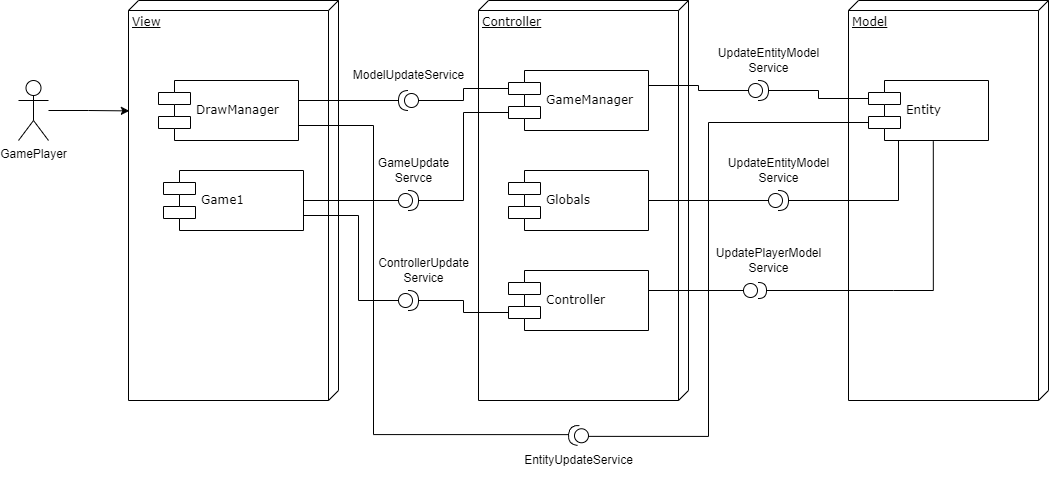

The diagram above was exported from draw.io. Its source (the exported page's mxGraphModel, read from the mxfile embedded in the PNG):
<mxGraphModel dx="1195" dy="637" grid="1" gridSize="10" guides="1" tooltips="1" connect="1" arrows="1" fold="1" page="1" pageScale="1" pageWidth="1100" pageHeight="850" background="none" math="0" shadow="0">
  <root>
    <mxCell id="0" />
    <mxCell id="1" parent="0" />
    <mxCell id="39150e848f15840c-1" value="View" style="verticalAlign=top;align=left;spacingTop=8;spacingLeft=2;spacingRight=12;shape=cube;size=10;direction=south;fontStyle=4;html=1;rounded=0;shadow=0;comic=0;labelBackgroundColor=none;strokeWidth=1;fontFamily=Verdana;fontSize=12" parent="1" vertex="1">
      <mxGeometry x="145" y="187" width="210" height="400" as="geometry" />
    </mxCell>
    <mxCell id="39150e848f15840c-2" value="Model" style="verticalAlign=top;align=left;spacingTop=8;spacingLeft=2;spacingRight=12;shape=cube;size=10;direction=south;fontStyle=4;html=1;rounded=0;shadow=0;comic=0;labelBackgroundColor=none;strokeWidth=1;fontFamily=Verdana;fontSize=12" parent="1" vertex="1">
      <mxGeometry x="865" y="187" width="200" height="400" as="geometry" />
    </mxCell>
    <mxCell id="39150e848f15840c-5" value="DrawManager" style="shape=component;align=left;spacingLeft=36;rounded=0;shadow=0;comic=0;labelBackgroundColor=none;strokeWidth=1;fontFamily=Verdana;fontSize=12;html=1;" parent="1" vertex="1">
      <mxGeometry x="175" y="267" width="140" height="60" as="geometry" />
    </mxCell>
    <mxCell id="rxv4j-txoMFi2zbab_7C-21" style="edgeStyle=orthogonalEdgeStyle;rounded=0;orthogonalLoop=1;jettySize=auto;html=1;exitX=0;exitY=0.7;exitDx=0;exitDy=0;entryX=0;entryY=0.5;entryDx=0;entryDy=0;entryPerimeter=0;endArrow=none;endFill=0;" edge="1" parent="1" source="39150e848f15840c-7" target="rxv4j-txoMFi2zbab_7C-20">
      <mxGeometry relative="1" as="geometry">
        <Array as="points">
          <mxPoint x="725" y="309" />
          <mxPoint x="725" y="623" />
        </Array>
      </mxGeometry>
    </mxCell>
    <mxCell id="39150e848f15840c-7" value="&lt;div&gt;Entity&lt;/div&gt;" style="shape=component;align=left;spacingLeft=36;rounded=0;shadow=0;comic=0;labelBackgroundColor=none;strokeWidth=1;fontFamily=Verdana;fontSize=12;html=1;" parent="1" vertex="1">
      <mxGeometry x="885" y="267" width="120" height="60" as="geometry" />
    </mxCell>
    <mxCell id="miKaDqHMpFgwI6x2XZaN-24" style="edgeStyle=orthogonalEdgeStyle;rounded=0;orthogonalLoop=1;jettySize=auto;html=1;entryX=0.276;entryY=0.996;entryDx=0;entryDy=0;entryPerimeter=0;" edge="1" parent="1" source="miKaDqHMpFgwI6x2XZaN-1" target="39150e848f15840c-1">
      <mxGeometry relative="1" as="geometry" />
    </mxCell>
    <mxCell id="miKaDqHMpFgwI6x2XZaN-1" value="GamePlayer" style="shape=umlActor;verticalLabelPosition=bottom;verticalAlign=top;html=1;outlineConnect=0;" vertex="1" parent="1">
      <mxGeometry x="35" y="267" width="30" height="60" as="geometry" />
    </mxCell>
    <mxCell id="rxv4j-txoMFi2zbab_7C-2" value="Controller" style="verticalAlign=top;align=left;spacingTop=8;spacingLeft=2;spacingRight=12;shape=cube;size=10;direction=south;fontStyle=4;html=1;rounded=0;shadow=0;comic=0;labelBackgroundColor=none;strokeWidth=1;fontFamily=Verdana;fontSize=12" vertex="1" parent="1">
      <mxGeometry x="495" y="187" width="210" height="400" as="geometry" />
    </mxCell>
    <mxCell id="rxv4j-txoMFi2zbab_7C-25" style="edgeStyle=orthogonalEdgeStyle;rounded=0;orthogonalLoop=1;jettySize=auto;html=1;exitX=1;exitY=0.25;exitDx=0;exitDy=0;entryX=0;entryY=0.5;entryDx=0;entryDy=0;entryPerimeter=0;endArrow=none;endFill=0;" edge="1" parent="1" source="miKaDqHMpFgwI6x2XZaN-3" target="rxv4j-txoMFi2zbab_7C-24">
      <mxGeometry relative="1" as="geometry">
        <Array as="points">
          <mxPoint x="715" y="272" />
          <mxPoint x="715" y="277" />
        </Array>
      </mxGeometry>
    </mxCell>
    <mxCell id="miKaDqHMpFgwI6x2XZaN-3" value="GameManager" style="shape=component;align=left;spacingLeft=36;rounded=0;shadow=0;comic=0;labelBackgroundColor=none;strokeWidth=1;fontFamily=Verdana;fontSize=12;html=1;" vertex="1" parent="1">
      <mxGeometry x="525" y="257" width="140" height="60" as="geometry" />
    </mxCell>
    <mxCell id="miKaDqHMpFgwI6x2XZaN-21" style="edgeStyle=orthogonalEdgeStyle;rounded=0;orthogonalLoop=1;jettySize=auto;html=1;exitX=1;exitY=0.5;exitDx=0;exitDy=0;entryX=0;entryY=0.5;entryDx=0;entryDy=0;endArrow=none;endFill=0;entryPerimeter=0;" edge="1" parent="1" source="miKaDqHMpFgwI6x2XZaN-4" target="miKaDqHMpFgwI6x2XZaN-22">
      <mxGeometry relative="1" as="geometry" />
    </mxCell>
    <mxCell id="miKaDqHMpFgwI6x2XZaN-4" value="Globals" style="shape=component;align=left;spacingLeft=36;rounded=0;shadow=0;comic=0;labelBackgroundColor=none;strokeWidth=1;fontFamily=Verdana;fontSize=12;html=1;" vertex="1" parent="1">
      <mxGeometry x="525" y="357" width="140" height="60" as="geometry" />
    </mxCell>
    <mxCell id="miKaDqHMpFgwI6x2XZaN-16" style="edgeStyle=orthogonalEdgeStyle;rounded=0;orthogonalLoop=1;jettySize=auto;html=1;endArrow=halfCircle;endFill=0;exitX=0.54;exitY=1.013;exitDx=0;exitDy=0;exitPerimeter=0;" edge="1" parent="1" source="39150e848f15840c-7">
      <mxGeometry relative="1" as="geometry">
        <mxPoint x="785" y="477" as="sourcePoint" />
        <mxPoint x="775" y="477" as="targetPoint" />
        <Array as="points">
          <mxPoint x="910" y="477" />
          <mxPoint x="875" y="477" />
        </Array>
      </mxGeometry>
    </mxCell>
    <mxCell id="miKaDqHMpFgwI6x2XZaN-19" style="edgeStyle=orthogonalEdgeStyle;rounded=0;orthogonalLoop=1;jettySize=auto;html=1;exitX=1;exitY=0.5;exitDx=0;exitDy=0;endArrow=circle;endFill=0;" edge="1" parent="1" source="miKaDqHMpFgwI6x2XZaN-5">
      <mxGeometry relative="1" as="geometry">
        <mxPoint x="775" y="477" as="targetPoint" />
        <Array as="points">
          <mxPoint x="665" y="477" />
        </Array>
      </mxGeometry>
    </mxCell>
    <mxCell id="rxv4j-txoMFi2zbab_7C-31" style="edgeStyle=orthogonalEdgeStyle;rounded=0;orthogonalLoop=1;jettySize=auto;html=1;exitX=0;exitY=0.7;exitDx=0;exitDy=0;entryX=1;entryY=0.5;entryDx=0;entryDy=0;entryPerimeter=0;endArrow=none;endFill=0;" edge="1" parent="1" source="miKaDqHMpFgwI6x2XZaN-5" target="rxv4j-txoMFi2zbab_7C-30">
      <mxGeometry relative="1" as="geometry" />
    </mxCell>
    <mxCell id="miKaDqHMpFgwI6x2XZaN-5" value="Controller" style="shape=component;align=left;spacingLeft=36;rounded=0;shadow=0;comic=0;labelBackgroundColor=none;strokeWidth=1;fontFamily=Verdana;fontSize=12;html=1;" vertex="1" parent="1">
      <mxGeometry x="525" y="457" width="140" height="60" as="geometry" />
    </mxCell>
    <mxCell id="rxv4j-txoMFi2zbab_7C-9" style="edgeStyle=orthogonalEdgeStyle;rounded=0;orthogonalLoop=1;jettySize=auto;html=1;endArrow=none;endFill=0;" edge="1" parent="1" source="miKaDqHMpFgwI6x2XZaN-14" target="39150e848f15840c-5">
      <mxGeometry relative="1" as="geometry">
        <Array as="points">
          <mxPoint x="355" y="287" />
          <mxPoint x="355" y="287" />
        </Array>
      </mxGeometry>
    </mxCell>
    <mxCell id="rxv4j-txoMFi2zbab_7C-10" style="edgeStyle=orthogonalEdgeStyle;rounded=0;orthogonalLoop=1;jettySize=auto;html=1;entryX=0;entryY=0.3;entryDx=0;entryDy=0;endArrow=none;endFill=0;" edge="1" parent="1" source="miKaDqHMpFgwI6x2XZaN-14" target="miKaDqHMpFgwI6x2XZaN-3">
      <mxGeometry relative="1" as="geometry" />
    </mxCell>
    <mxCell id="miKaDqHMpFgwI6x2XZaN-14" value="" style="shape=providedRequiredInterface;html=1;verticalLabelPosition=bottom;sketch=0;rotation=-180;" vertex="1" parent="1">
      <mxGeometry x="415" y="277" width="20" height="20" as="geometry" />
    </mxCell>
    <mxCell id="rxv4j-txoMFi2zbab_7C-16" style="edgeStyle=orthogonalEdgeStyle;rounded=0;orthogonalLoop=1;jettySize=auto;html=1;exitX=1;exitY=0.5;exitDx=0;exitDy=0;exitPerimeter=0;entryX=0;entryY=0.7;entryDx=0;entryDy=0;endArrow=none;endFill=0;" edge="1" parent="1" source="rxv4j-txoMFi2zbab_7C-11" target="miKaDqHMpFgwI6x2XZaN-3">
      <mxGeometry relative="1" as="geometry" />
    </mxCell>
    <mxCell id="rxv4j-txoMFi2zbab_7C-11" value="" style="shape=providedRequiredInterface;html=1;verticalLabelPosition=bottom;sketch=0;" vertex="1" parent="1">
      <mxGeometry x="415" y="377" width="20" height="20" as="geometry" />
    </mxCell>
    <mxCell id="rxv4j-txoMFi2zbab_7C-12" value="ModelUpdateService" style="text;html=1;align=center;verticalAlign=middle;resizable=0;points=[];autosize=1;strokeColor=none;fillColor=none;" vertex="1" parent="1">
      <mxGeometry x="360" y="247" width="130" height="30" as="geometry" />
    </mxCell>
    <mxCell id="rxv4j-txoMFi2zbab_7C-15" style="edgeStyle=orthogonalEdgeStyle;rounded=0;orthogonalLoop=1;jettySize=auto;html=1;entryX=0;entryY=0.5;entryDx=0;entryDy=0;entryPerimeter=0;endArrow=none;endFill=0;" edge="1" parent="1" source="rxv4j-txoMFi2zbab_7C-13" target="rxv4j-txoMFi2zbab_7C-11">
      <mxGeometry relative="1" as="geometry" />
    </mxCell>
    <mxCell id="rxv4j-txoMFi2zbab_7C-22" style="edgeStyle=orthogonalEdgeStyle;rounded=0;orthogonalLoop=1;jettySize=auto;html=1;exitX=1;exitY=0.75;exitDx=0;exitDy=0;entryX=1;entryY=0.5;entryDx=0;entryDy=0;entryPerimeter=0;endArrow=none;endFill=0;" edge="1" parent="1" source="39150e848f15840c-5" target="rxv4j-txoMFi2zbab_7C-20">
      <mxGeometry relative="1" as="geometry">
        <Array as="points">
          <mxPoint x="390" y="312" />
          <mxPoint x="390" y="621" />
        </Array>
      </mxGeometry>
    </mxCell>
    <mxCell id="rxv4j-txoMFi2zbab_7C-29" style="edgeStyle=orthogonalEdgeStyle;rounded=0;orthogonalLoop=1;jettySize=auto;html=1;exitX=1;exitY=0.75;exitDx=0;exitDy=0;entryX=0;entryY=0.5;entryDx=0;entryDy=0;entryPerimeter=0;endArrow=none;endFill=0;" edge="1" parent="1" source="rxv4j-txoMFi2zbab_7C-13" target="rxv4j-txoMFi2zbab_7C-30">
      <mxGeometry relative="1" as="geometry">
        <mxPoint x="425" y="457" as="targetPoint" />
        <Array as="points">
          <mxPoint x="375" y="402" />
          <mxPoint x="375" y="487" />
        </Array>
      </mxGeometry>
    </mxCell>
    <mxCell id="rxv4j-txoMFi2zbab_7C-13" value="Game1" style="shape=component;align=left;spacingLeft=36;rounded=0;shadow=0;comic=0;labelBackgroundColor=none;strokeWidth=1;fontFamily=Verdana;fontSize=12;html=1;" vertex="1" parent="1">
      <mxGeometry x="180" y="357" width="140" height="60" as="geometry" />
    </mxCell>
    <mxCell id="rxv4j-txoMFi2zbab_7C-20" value="" style="shape=providedRequiredInterface;html=1;verticalLabelPosition=bottom;sketch=0;rotation=-175;" vertex="1" parent="1">
      <mxGeometry x="585" y="612" width="20" height="20" as="geometry" />
    </mxCell>
    <mxCell id="rxv4j-txoMFi2zbab_7C-26" style="edgeStyle=orthogonalEdgeStyle;rounded=0;orthogonalLoop=1;jettySize=auto;html=1;exitX=1;exitY=0.5;exitDx=0;exitDy=0;exitPerimeter=0;entryX=0;entryY=0.3;entryDx=0;entryDy=0;endArrow=none;endFill=0;" edge="1" parent="1" source="rxv4j-txoMFi2zbab_7C-24" target="39150e848f15840c-7">
      <mxGeometry relative="1" as="geometry" />
    </mxCell>
    <mxCell id="rxv4j-txoMFi2zbab_7C-24" value="" style="shape=providedRequiredInterface;html=1;verticalLabelPosition=bottom;sketch=0;" vertex="1" parent="1">
      <mxGeometry x="765" y="267" width="20" height="20" as="geometry" />
    </mxCell>
    <mxCell id="rxv4j-txoMFi2zbab_7C-27" value="EntityUpdateService" style="text;html=1;align=center;verticalAlign=middle;resizable=0;points=[];autosize=1;strokeColor=none;fillColor=none;" vertex="1" parent="1">
      <mxGeometry x="530" y="632" width="130" height="30" as="geometry" />
    </mxCell>
    <mxCell id="rxv4j-txoMFi2zbab_7C-28" value="&lt;div&gt;UpdatePlayerModel&lt;/div&gt;&lt;div&gt;Service&lt;/div&gt;" style="text;html=1;align=center;verticalAlign=middle;resizable=0;points=[];autosize=1;strokeColor=none;fillColor=none;" vertex="1" parent="1">
      <mxGeometry x="725" y="427" width="120" height="40" as="geometry" />
    </mxCell>
    <mxCell id="rxv4j-txoMFi2zbab_7C-30" value="" style="shape=providedRequiredInterface;html=1;verticalLabelPosition=bottom;sketch=0;" vertex="1" parent="1">
      <mxGeometry x="415" y="477" width="20" height="20" as="geometry" />
    </mxCell>
    <mxCell id="rxv4j-txoMFi2zbab_7C-32" value="GameUpdate&lt;br&gt;Servce" style="text;html=1;align=center;verticalAlign=middle;resizable=0;points=[];autosize=1;strokeColor=none;fillColor=none;" vertex="1" parent="1">
      <mxGeometry x="385" y="337" width="90" height="40" as="geometry" />
    </mxCell>
    <mxCell id="miKaDqHMpFgwI6x2XZaN-22" value="" style="shape=providedRequiredInterface;html=1;verticalLabelPosition=bottom;sketch=0;" vertex="1" parent="1">
      <mxGeometry x="785" y="377" width="20" height="20" as="geometry" />
    </mxCell>
    <mxCell id="rxv4j-txoMFi2zbab_7C-33" value="&lt;div&gt;ControllerUpdate&lt;/div&gt;&lt;div&gt;Service&lt;/div&gt;" style="text;html=1;align=center;verticalAlign=middle;resizable=0;points=[];autosize=1;strokeColor=none;fillColor=none;" vertex="1" parent="1">
      <mxGeometry x="385" y="437" width="110" height="40" as="geometry" />
    </mxCell>
    <mxCell id="miKaDqHMpFgwI6x2XZaN-23" style="edgeStyle=orthogonalEdgeStyle;rounded=0;orthogonalLoop=1;jettySize=auto;html=1;exitX=1;exitY=0.5;exitDx=0;exitDy=0;exitPerimeter=0;entryX=0.25;entryY=1;entryDx=0;entryDy=0;endArrow=baseDash;endFill=0;" edge="1" parent="1" source="miKaDqHMpFgwI6x2XZaN-22" target="39150e848f15840c-7">
      <mxGeometry relative="1" as="geometry" />
    </mxCell>
    <mxCell id="rxv4j-txoMFi2zbab_7C-35" value="&lt;div&gt;UpdateEntityModel&lt;/div&gt;&lt;div&gt;Service&lt;/div&gt;" style="text;html=1;align=center;verticalAlign=middle;resizable=0;points=[];autosize=1;strokeColor=none;fillColor=none;" vertex="1" parent="1">
      <mxGeometry x="735" y="337" width="120" height="40" as="geometry" />
    </mxCell>
    <mxCell id="rxv4j-txoMFi2zbab_7C-36" value="UpdateEntityModel&lt;br&gt;Service" style="text;html=1;align=center;verticalAlign=middle;resizable=0;points=[];autosize=1;strokeColor=none;fillColor=none;" vertex="1" parent="1">
      <mxGeometry x="725" y="227" width="120" height="40" as="geometry" />
    </mxCell>
  </root>
</mxGraphModel>